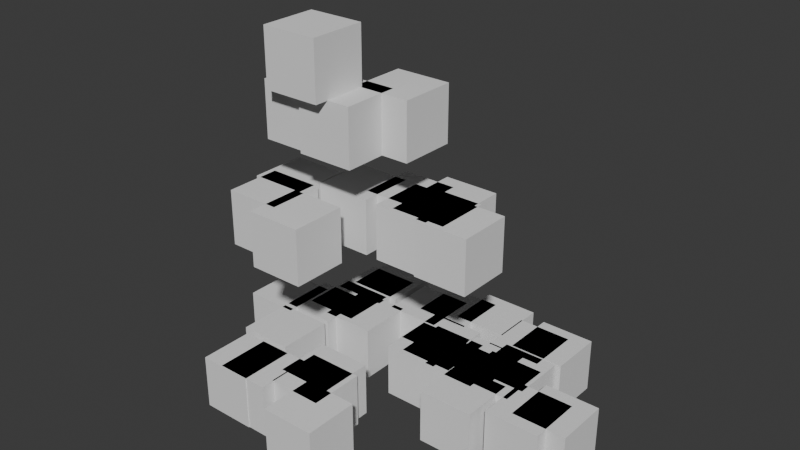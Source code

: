 # Source: complexScene.blend  (saved by Blender 4.1.24; exported with 4.5.12 LTS)
import bpy
from mathutils import Matrix  # noqa: F401  (used for matrix-valued properties, if any)

bpy.ops.wm.read_factory_settings(use_empty=True)
scene = bpy.context.scene
scene.name = 'Scene'

# ---- collections
col_collection = bpy.data.collections.new('Collection'); scene.collection.children.link(col_collection)

# ---- world
world_world = bpy.data.worlds.new('World'); scene.world = world_world
world_world.use_nodes = True; world_world.node_tree.nodes.clear()
_N = world_world.node_tree.nodes; _L = world_world.node_tree.links
n0 = _N.new('ShaderNodeOutputWorld'); n0.name = 'World Output'; n0.location = (300, 300)
n1 = _N.new('ShaderNodeBackground'); n1.name = 'Background'; n1.location = (10, 300)
n1.inputs[0].default_value = (0.05088, 0.05088, 0.05088, 1.0)
_L.new(n1.outputs[0], n0.inputs[0])
n0.is_active_output = True
world_world.color = (0.05088, 0.05088, 0.05088)
world_world.use_sun_shadow = False
world_world.sun_shadow_jitter_overblur = 0.0

# ---- meshes
me_cube_001 = bpy.data.meshes.new('Cube.001')
me_cube_001.from_pydata([(-1.0, -1.0, -1.0), (-1.0, -1.0, 1.0), (-1.0, 1.0, -1.0), (-1.0, 1.0, 1.0), (1.0, -1.0, -1.0), (1.0, -1.0, 1.0), (1.0, 1.0, -1.0), (1.0, 1.0, 1.0)], [], [(0, 1, 3, 2), (2, 3, 7, 6), (6, 7, 5, 4), (4, 5, 1, 0), (2, 6, 4, 0), (7, 3, 1, 5)])
_uv = me_cube_001.uv_layers.new(name='UVMap')
_uv.uv.foreach_set('vector', [0.375, 0.0, 0.625, 0.0, 0.625, 0.25, 0.375, 0.25, 0.375, 0.25, 0.625, 0.25, 0.625, 0.5, 0.375, 0.5, 0.375, 0.5, 0.625, 0.5, 0.625, 0.75, 0.375, 0.75, 0.375, 0.75, 0.625, 0.75, 0.625, 1.0, 0.375, 1.0, 0.125, 0.5, 0.375, 0.5, 0.375, 0.75, 0.125, 0.75, 0.625, 0.5, 0.875, 0.5, 0.875, 0.75, 0.625, 0.75])
me_cube_001.update()
me_cube_002 = bpy.data.meshes.new('Cube.002')
me_cube_002.from_pydata([(-1.0, -1.0, -1.0), (-1.0, -1.0, 1.0), (-1.0, 1.0, -1.0), (-1.0, 1.0, 1.0), (1.0, -1.0, -1.0), (1.0, -1.0, 1.0), (1.0, 1.0, -1.0), (1.0, 1.0, 1.0)], [], [(0, 1, 3, 2), (2, 3, 7, 6), (6, 7, 5, 4), (4, 5, 1, 0), (2, 6, 4, 0), (7, 3, 1, 5)])
_uv = me_cube_002.uv_layers.new(name='UVMap')
_uv.uv.foreach_set('vector', [0.375, 0.0, 0.625, 0.0, 0.625, 0.25, 0.375, 0.25, 0.375, 0.25, 0.625, 0.25, 0.625, 0.5, 0.375, 0.5, 0.375, 0.5, 0.625, 0.5, 0.625, 0.75, 0.375, 0.75, 0.375, 0.75, 0.625, 0.75, 0.625, 1.0, 0.375, 1.0, 0.125, 0.5, 0.375, 0.5, 0.375, 0.75, 0.125, 0.75, 0.625, 0.5, 0.875, 0.5, 0.875, 0.75, 0.625, 0.75])
me_cube_002.update()
me_cube_003 = bpy.data.meshes.new('Cube.003')
me_cube_003.from_pydata([(-1.0, -1.0, -1.0), (-1.0, -1.0, 1.0), (-1.0, 1.0, -1.0), (-1.0, 1.0, 1.0), (1.0, -1.0, -1.0), (1.0, -1.0, 1.0), (1.0, 1.0, -1.0), (1.0, 1.0, 1.0)], [], [(0, 1, 3, 2), (2, 3, 7, 6), (6, 7, 5, 4), (4, 5, 1, 0), (2, 6, 4, 0), (7, 3, 1, 5)])
_uv = me_cube_003.uv_layers.new(name='UVMap')
_uv.uv.foreach_set('vector', [0.375, 0.0, 0.625, 0.0, 0.625, 0.25, 0.375, 0.25, 0.375, 0.25, 0.625, 0.25, 0.625, 0.5, 0.375, 0.5, 0.375, 0.5, 0.625, 0.5, 0.625, 0.75, 0.375, 0.75, 0.375, 0.75, 0.625, 0.75, 0.625, 1.0, 0.375, 1.0, 0.125, 0.5, 0.375, 0.5, 0.375, 0.75, 0.125, 0.75, 0.625, 0.5, 0.875, 0.5, 0.875, 0.75, 0.625, 0.75])
me_cube_003.update()
me_cube_004 = bpy.data.meshes.new('Cube.004')
me_cube_004.from_pydata([(-1.0, -1.0, -1.0), (-1.0, -1.0, 1.0), (-1.0, 1.0, -1.0), (-1.0, 1.0, 1.0), (1.0, -1.0, -1.0), (1.0, -1.0, 1.0), (1.0, 1.0, -1.0), (1.0, 1.0, 1.0)], [], [(0, 1, 3, 2), (2, 3, 7, 6), (6, 7, 5, 4), (4, 5, 1, 0), (2, 6, 4, 0), (7, 3, 1, 5)])
_uv = me_cube_004.uv_layers.new(name='UVMap')
_uv.uv.foreach_set('vector', [0.375, 0.0, 0.625, 0.0, 0.625, 0.25, 0.375, 0.25, 0.375, 0.25, 0.625, 0.25, 0.625, 0.5, 0.375, 0.5, 0.375, 0.5, 0.625, 0.5, 0.625, 0.75, 0.375, 0.75, 0.375, 0.75, 0.625, 0.75, 0.625, 1.0, 0.375, 1.0, 0.125, 0.5, 0.375, 0.5, 0.375, 0.75, 0.125, 0.75, 0.625, 0.5, 0.875, 0.5, 0.875, 0.75, 0.625, 0.75])
me_cube_004.update()
me_cube_005 = bpy.data.meshes.new('Cube.005')
me_cube_005.from_pydata([(-1.0, -1.0, -1.0), (-1.0, -1.0, 1.0), (-1.0, 1.0, -1.0), (-1.0, 1.0, 1.0), (1.0, -1.0, -1.0), (1.0, -1.0, 1.0), (1.0, 1.0, -1.0), (1.0, 1.0, 1.0)], [], [(0, 1, 3, 2), (2, 3, 7, 6), (6, 7, 5, 4), (4, 5, 1, 0), (2, 6, 4, 0), (7, 3, 1, 5)])
_uv = me_cube_005.uv_layers.new(name='UVMap')
_uv.uv.foreach_set('vector', [0.375, 0.0, 0.625, 0.0, 0.625, 0.25, 0.375, 0.25, 0.375, 0.25, 0.625, 0.25, 0.625, 0.5, 0.375, 0.5, 0.375, 0.5, 0.625, 0.5, 0.625, 0.75, 0.375, 0.75, 0.375, 0.75, 0.625, 0.75, 0.625, 1.0, 0.375, 1.0, 0.125, 0.5, 0.375, 0.5, 0.375, 0.75, 0.125, 0.75, 0.625, 0.5, 0.875, 0.5, 0.875, 0.75, 0.625, 0.75])
me_cube_005.update()
me_cube_006 = bpy.data.meshes.new('Cube.006')
me_cube_006.from_pydata([(-1.0, -1.0, -1.0), (-1.0, -1.0, 1.0), (-1.0, 1.0, -1.0), (-1.0, 1.0, 1.0), (1.0, -1.0, -1.0), (1.0, -1.0, 1.0), (1.0, 1.0, -1.0), (1.0, 1.0, 1.0)], [], [(0, 1, 3, 2), (2, 3, 7, 6), (6, 7, 5, 4), (4, 5, 1, 0), (2, 6, 4, 0), (7, 3, 1, 5)])
_uv = me_cube_006.uv_layers.new(name='UVMap')
_uv.uv.foreach_set('vector', [0.375, 0.0, 0.625, 0.0, 0.625, 0.25, 0.375, 0.25, 0.375, 0.25, 0.625, 0.25, 0.625, 0.5, 0.375, 0.5, 0.375, 0.5, 0.625, 0.5, 0.625, 0.75, 0.375, 0.75, 0.375, 0.75, 0.625, 0.75, 0.625, 1.0, 0.375, 1.0, 0.125, 0.5, 0.375, 0.5, 0.375, 0.75, 0.125, 0.75, 0.625, 0.5, 0.875, 0.5, 0.875, 0.75, 0.625, 0.75])
me_cube_006.update()
me_cube_007 = bpy.data.meshes.new('Cube.007')
me_cube_007.from_pydata([(-1.0, -1.0, -1.0), (-1.0, -1.0, 1.0), (-1.0, 1.0, -1.0), (-1.0, 1.0, 1.0), (1.0, -1.0, -1.0), (1.0, -1.0, 1.0), (1.0, 1.0, -1.0), (1.0, 1.0, 1.0)], [], [(0, 1, 3, 2), (2, 3, 7, 6), (6, 7, 5, 4), (4, 5, 1, 0), (2, 6, 4, 0), (7, 3, 1, 5)])
_uv = me_cube_007.uv_layers.new(name='UVMap')
_uv.uv.foreach_set('vector', [0.375, 0.0, 0.625, 0.0, 0.625, 0.25, 0.375, 0.25, 0.375, 0.25, 0.625, 0.25, 0.625, 0.5, 0.375, 0.5, 0.375, 0.5, 0.625, 0.5, 0.625, 0.75, 0.375, 0.75, 0.375, 0.75, 0.625, 0.75, 0.625, 1.0, 0.375, 1.0, 0.125, 0.5, 0.375, 0.5, 0.375, 0.75, 0.125, 0.75, 0.625, 0.5, 0.875, 0.5, 0.875, 0.75, 0.625, 0.75])
me_cube_007.update()
me_cube_008 = bpy.data.meshes.new('Cube.008')
me_cube_008.from_pydata([(-1.0, -1.0, -1.0), (-1.0, -1.0, 1.0), (-1.0, 1.0, -1.0), (-1.0, 1.0, 1.0), (1.0, -1.0, -1.0), (1.0, -1.0, 1.0), (1.0, 1.0, -1.0), (1.0, 1.0, 1.0)], [], [(0, 1, 3, 2), (2, 3, 7, 6), (6, 7, 5, 4), (4, 5, 1, 0), (2, 6, 4, 0), (7, 3, 1, 5)])
_uv = me_cube_008.uv_layers.new(name='UVMap')
_uv.uv.foreach_set('vector', [0.375, 0.0, 0.625, 0.0, 0.625, 0.25, 0.375, 0.25, 0.375, 0.25, 0.625, 0.25, 0.625, 0.5, 0.375, 0.5, 0.375, 0.5, 0.625, 0.5, 0.625, 0.75, 0.375, 0.75, 0.375, 0.75, 0.625, 0.75, 0.625, 1.0, 0.375, 1.0, 0.125, 0.5, 0.375, 0.5, 0.375, 0.75, 0.125, 0.75, 0.625, 0.5, 0.875, 0.5, 0.875, 0.75, 0.625, 0.75])
me_cube_008.update()
me_cube_009 = bpy.data.meshes.new('Cube.009')
me_cube_009.from_pydata([(-1.0, -1.0, -1.0), (-1.0, -1.0, 1.0), (-1.0, 1.0, -1.0), (-1.0, 1.0, 1.0), (1.0, -1.0, -1.0), (1.0, -1.0, 1.0), (1.0, 1.0, -1.0), (1.0, 1.0, 1.0)], [], [(0, 1, 3, 2), (2, 3, 7, 6), (6, 7, 5, 4), (4, 5, 1, 0), (2, 6, 4, 0), (7, 3, 1, 5)])
_uv = me_cube_009.uv_layers.new(name='UVMap')
_uv.uv.foreach_set('vector', [0.375, 0.0, 0.625, 0.0, 0.625, 0.25, 0.375, 0.25, 0.375, 0.25, 0.625, 0.25, 0.625, 0.5, 0.375, 0.5, 0.375, 0.5, 0.625, 0.5, 0.625, 0.75, 0.375, 0.75, 0.375, 0.75, 0.625, 0.75, 0.625, 1.0, 0.375, 1.0, 0.125, 0.5, 0.375, 0.5, 0.375, 0.75, 0.125, 0.75, 0.625, 0.5, 0.875, 0.5, 0.875, 0.75, 0.625, 0.75])
me_cube_009.update()
me_cube_010 = bpy.data.meshes.new('Cube.010')
me_cube_010.from_pydata([(-1.0, -1.0, -1.0), (-1.0, -1.0, 1.0), (-1.0, 1.0, -1.0), (-1.0, 1.0, 1.0), (1.0, -1.0, -1.0), (1.0, -1.0, 1.0), (1.0, 1.0, -1.0), (1.0, 1.0, 1.0)], [], [(0, 1, 3, 2), (2, 3, 7, 6), (6, 7, 5, 4), (4, 5, 1, 0), (2, 6, 4, 0), (7, 3, 1, 5)])
_uv = me_cube_010.uv_layers.new(name='UVMap')
_uv.uv.foreach_set('vector', [0.375, 0.0, 0.625, 0.0, 0.625, 0.25, 0.375, 0.25, 0.375, 0.25, 0.625, 0.25, 0.625, 0.5, 0.375, 0.5, 0.375, 0.5, 0.625, 0.5, 0.625, 0.75, 0.375, 0.75, 0.375, 0.75, 0.625, 0.75, 0.625, 1.0, 0.375, 1.0, 0.125, 0.5, 0.375, 0.5, 0.375, 0.75, 0.125, 0.75, 0.625, 0.5, 0.875, 0.5, 0.875, 0.75, 0.625, 0.75])
me_cube_010.update()
me_cube_011 = bpy.data.meshes.new('Cube.011')
me_cube_011.from_pydata([(-1.0, -1.0, -1.0), (-1.0, -1.0, 1.0), (-1.0, 1.0, -1.0), (-1.0, 1.0, 1.0), (1.0, -1.0, -1.0), (1.0, -1.0, 1.0), (1.0, 1.0, -1.0), (1.0, 1.0, 1.0)], [], [(0, 1, 3, 2), (2, 3, 7, 6), (6, 7, 5, 4), (4, 5, 1, 0), (2, 6, 4, 0), (7, 3, 1, 5)])
_uv = me_cube_011.uv_layers.new(name='UVMap')
_uv.uv.foreach_set('vector', [0.375, 0.0, 0.625, 0.0, 0.625, 0.25, 0.375, 0.25, 0.375, 0.25, 0.625, 0.25, 0.625, 0.5, 0.375, 0.5, 0.375, 0.5, 0.625, 0.5, 0.625, 0.75, 0.375, 0.75, 0.375, 0.75, 0.625, 0.75, 0.625, 1.0, 0.375, 1.0, 0.125, 0.5, 0.375, 0.5, 0.375, 0.75, 0.125, 0.75, 0.625, 0.5, 0.875, 0.5, 0.875, 0.75, 0.625, 0.75])
me_cube_011.update()
me_cube_012 = bpy.data.meshes.new('Cube.012')
me_cube_012.from_pydata([(-1.0, -1.0, -1.0), (-1.0, -1.0, 1.0), (-1.0, 1.0, -1.0), (-1.0, 1.0, 1.0), (1.0, -1.0, -1.0), (1.0, -1.0, 1.0), (1.0, 1.0, -1.0), (1.0, 1.0, 1.0)], [], [(0, 1, 3, 2), (2, 3, 7, 6), (6, 7, 5, 4), (4, 5, 1, 0), (2, 6, 4, 0), (7, 3, 1, 5)])
_uv = me_cube_012.uv_layers.new(name='UVMap')
_uv.uv.foreach_set('vector', [0.375, 0.0, 0.625, 0.0, 0.625, 0.25, 0.375, 0.25, 0.375, 0.25, 0.625, 0.25, 0.625, 0.5, 0.375, 0.5, 0.375, 0.5, 0.625, 0.5, 0.625, 0.75, 0.375, 0.75, 0.375, 0.75, 0.625, 0.75, 0.625, 1.0, 0.375, 1.0, 0.125, 0.5, 0.375, 0.5, 0.375, 0.75, 0.125, 0.75, 0.625, 0.5, 0.875, 0.5, 0.875, 0.75, 0.625, 0.75])
me_cube_012.update()
me_cube_013 = bpy.data.meshes.new('Cube.013')
me_cube_013.from_pydata([(-1.0, -1.0, -1.0), (-1.0, -1.0, 1.0), (-1.0, 1.0, -1.0), (-1.0, 1.0, 1.0), (1.0, -1.0, -1.0), (1.0, -1.0, 1.0), (1.0, 1.0, -1.0), (1.0, 1.0, 1.0)], [], [(0, 1, 3, 2), (2, 3, 7, 6), (6, 7, 5, 4), (4, 5, 1, 0), (2, 6, 4, 0), (7, 3, 1, 5)])
_uv = me_cube_013.uv_layers.new(name='UVMap')
_uv.uv.foreach_set('vector', [0.375, 0.0, 0.625, 0.0, 0.625, 0.25, 0.375, 0.25, 0.375, 0.25, 0.625, 0.25, 0.625, 0.5, 0.375, 0.5, 0.375, 0.5, 0.625, 0.5, 0.625, 0.75, 0.375, 0.75, 0.375, 0.75, 0.625, 0.75, 0.625, 1.0, 0.375, 1.0, 0.125, 0.5, 0.375, 0.5, 0.375, 0.75, 0.125, 0.75, 0.625, 0.5, 0.875, 0.5, 0.875, 0.75, 0.625, 0.75])
me_cube_013.update()
me_cube_014 = bpy.data.meshes.new('Cube.014')
me_cube_014.from_pydata([(-1.0, -1.0, -1.0), (-1.0, -1.0, 1.0), (-1.0, 1.0, -1.0), (-1.0, 1.0, 1.0), (1.0, -1.0, -1.0), (1.0, -1.0, 1.0), (1.0, 1.0, -1.0), (1.0, 1.0, 1.0)], [], [(0, 1, 3, 2), (2, 3, 7, 6), (6, 7, 5, 4), (4, 5, 1, 0), (2, 6, 4, 0), (7, 3, 1, 5)])
_uv = me_cube_014.uv_layers.new(name='UVMap')
_uv.uv.foreach_set('vector', [0.375, 0.0, 0.625, 0.0, 0.625, 0.25, 0.375, 0.25, 0.375, 0.25, 0.625, 0.25, 0.625, 0.5, 0.375, 0.5, 0.375, 0.5, 0.625, 0.5, 0.625, 0.75, 0.375, 0.75, 0.375, 0.75, 0.625, 0.75, 0.625, 1.0, 0.375, 1.0, 0.125, 0.5, 0.375, 0.5, 0.375, 0.75, 0.125, 0.75, 0.625, 0.5, 0.875, 0.5, 0.875, 0.75, 0.625, 0.75])
me_cube_014.update()
me_cube_015 = bpy.data.meshes.new('Cube.015')
me_cube_015.from_pydata([(-1.0, -1.0, -1.0), (-1.0, -1.0, 1.0), (-1.0, 1.0, -1.0), (-1.0, 1.0, 1.0), (1.0, -1.0, -1.0), (1.0, -1.0, 1.0), (1.0, 1.0, -1.0), (1.0, 1.0, 1.0)], [], [(0, 1, 3, 2), (2, 3, 7, 6), (6, 7, 5, 4), (4, 5, 1, 0), (2, 6, 4, 0), (7, 3, 1, 5)])
_uv = me_cube_015.uv_layers.new(name='UVMap')
_uv.uv.foreach_set('vector', [0.375, 0.0, 0.625, 0.0, 0.625, 0.25, 0.375, 0.25, 0.375, 0.25, 0.625, 0.25, 0.625, 0.5, 0.375, 0.5, 0.375, 0.5, 0.625, 0.5, 0.625, 0.75, 0.375, 0.75, 0.375, 0.75, 0.625, 0.75, 0.625, 1.0, 0.375, 1.0, 0.125, 0.5, 0.375, 0.5, 0.375, 0.75, 0.125, 0.75, 0.625, 0.5, 0.875, 0.5, 0.875, 0.75, 0.625, 0.75])
me_cube_015.update()
me_cube_016 = bpy.data.meshes.new('Cube.016')
me_cube_016.from_pydata([(-1.0, -1.0, -1.0), (-1.0, -1.0, 1.0), (-1.0, 1.0, -1.0), (-1.0, 1.0, 1.0), (1.0, -1.0, -1.0), (1.0, -1.0, 1.0), (1.0, 1.0, -1.0), (1.0, 1.0, 1.0)], [], [(0, 1, 3, 2), (2, 3, 7, 6), (6, 7, 5, 4), (4, 5, 1, 0), (2, 6, 4, 0), (7, 3, 1, 5)])
_uv = me_cube_016.uv_layers.new(name='UVMap')
_uv.uv.foreach_set('vector', [0.375, 0.0, 0.625, 0.0, 0.625, 0.25, 0.375, 0.25, 0.375, 0.25, 0.625, 0.25, 0.625, 0.5, 0.375, 0.5, 0.375, 0.5, 0.625, 0.5, 0.625, 0.75, 0.375, 0.75, 0.375, 0.75, 0.625, 0.75, 0.625, 1.0, 0.375, 1.0, 0.125, 0.5, 0.375, 0.5, 0.375, 0.75, 0.125, 0.75, 0.625, 0.5, 0.875, 0.5, 0.875, 0.75, 0.625, 0.75])
me_cube_016.update()
me_cube_017 = bpy.data.meshes.new('Cube.017')
me_cube_017.from_pydata([(-1.0, -1.0, -1.0), (-1.0, -1.0, 1.0), (-1.0, 1.0, -1.0), (-1.0, 1.0, 1.0), (1.0, -1.0, -1.0), (1.0, -1.0, 1.0), (1.0, 1.0, -1.0), (1.0, 1.0, 1.0)], [], [(0, 1, 3, 2), (2, 3, 7, 6), (6, 7, 5, 4), (4, 5, 1, 0), (2, 6, 4, 0), (7, 3, 1, 5)])
_uv = me_cube_017.uv_layers.new(name='UVMap')
_uv.uv.foreach_set('vector', [0.375, 0.0, 0.625, 0.0, 0.625, 0.25, 0.375, 0.25, 0.375, 0.25, 0.625, 0.25, 0.625, 0.5, 0.375, 0.5, 0.375, 0.5, 0.625, 0.5, 0.625, 0.75, 0.375, 0.75, 0.375, 0.75, 0.625, 0.75, 0.625, 1.0, 0.375, 1.0, 0.125, 0.5, 0.375, 0.5, 0.375, 0.75, 0.125, 0.75, 0.625, 0.5, 0.875, 0.5, 0.875, 0.75, 0.625, 0.75])
me_cube_017.update()
me_cube_018 = bpy.data.meshes.new('Cube.018')
me_cube_018.from_pydata([(-1.0, -1.0, -1.0), (-1.0, -1.0, 1.0), (-1.0, 1.0, -1.0), (-1.0, 1.0, 1.0), (1.0, -1.0, -1.0), (1.0, -1.0, 1.0), (1.0, 1.0, -1.0), (1.0, 1.0, 1.0)], [], [(0, 1, 3, 2), (2, 3, 7, 6), (6, 7, 5, 4), (4, 5, 1, 0), (2, 6, 4, 0), (7, 3, 1, 5)])
_uv = me_cube_018.uv_layers.new(name='UVMap')
_uv.uv.foreach_set('vector', [0.375, 0.0, 0.625, 0.0, 0.625, 0.25, 0.375, 0.25, 0.375, 0.25, 0.625, 0.25, 0.625, 0.5, 0.375, 0.5, 0.375, 0.5, 0.625, 0.5, 0.625, 0.75, 0.375, 0.75, 0.375, 0.75, 0.625, 0.75, 0.625, 1.0, 0.375, 1.0, 0.125, 0.5, 0.375, 0.5, 0.375, 0.75, 0.125, 0.75, 0.625, 0.5, 0.875, 0.5, 0.875, 0.75, 0.625, 0.75])
me_cube_018.update()
me_cube_019 = bpy.data.meshes.new('Cube.019')
me_cube_019.from_pydata([(-1.0, -1.0, -1.0), (-1.0, -1.0, 1.0), (-1.0, 1.0, -1.0), (-1.0, 1.0, 1.0), (1.0, -1.0, -1.0), (1.0, -1.0, 1.0), (1.0, 1.0, -1.0), (1.0, 1.0, 1.0)], [], [(0, 1, 3, 2), (2, 3, 7, 6), (6, 7, 5, 4), (4, 5, 1, 0), (2, 6, 4, 0), (7, 3, 1, 5)])
_uv = me_cube_019.uv_layers.new(name='UVMap')
_uv.uv.foreach_set('vector', [0.375, 0.0, 0.625, 0.0, 0.625, 0.25, 0.375, 0.25, 0.375, 0.25, 0.625, 0.25, 0.625, 0.5, 0.375, 0.5, 0.375, 0.5, 0.625, 0.5, 0.625, 0.75, 0.375, 0.75, 0.375, 0.75, 0.625, 0.75, 0.625, 1.0, 0.375, 1.0, 0.125, 0.5, 0.375, 0.5, 0.375, 0.75, 0.125, 0.75, 0.625, 0.5, 0.875, 0.5, 0.875, 0.75, 0.625, 0.75])
me_cube_019.update()
me_cube_020 = bpy.data.meshes.new('Cube.020')
me_cube_020.from_pydata([(-1.0, -1.0, -1.0), (-1.0, -1.0, 1.0), (-1.0, 1.0, -1.0), (-1.0, 1.0, 1.0), (1.0, -1.0, -1.0), (1.0, -1.0, 1.0), (1.0, 1.0, -1.0), (1.0, 1.0, 1.0)], [], [(0, 1, 3, 2), (2, 3, 7, 6), (6, 7, 5, 4), (4, 5, 1, 0), (2, 6, 4, 0), (7, 3, 1, 5)])
_uv = me_cube_020.uv_layers.new(name='UVMap')
_uv.uv.foreach_set('vector', [0.375, 0.0, 0.625, 0.0, 0.625, 0.25, 0.375, 0.25, 0.375, 0.25, 0.625, 0.25, 0.625, 0.5, 0.375, 0.5, 0.375, 0.5, 0.625, 0.5, 0.625, 0.75, 0.375, 0.75, 0.375, 0.75, 0.625, 0.75, 0.625, 1.0, 0.375, 1.0, 0.125, 0.5, 0.375, 0.5, 0.375, 0.75, 0.125, 0.75, 0.625, 0.5, 0.875, 0.5, 0.875, 0.75, 0.625, 0.75])
me_cube_020.update()
me_cube_021 = bpy.data.meshes.new('Cube.021')
me_cube_021.from_pydata([(-1.0, -1.0, -1.0), (-1.0, -1.0, 1.0), (-1.0, 1.0, -1.0), (-1.0, 1.0, 1.0), (1.0, -1.0, -1.0), (1.0, -1.0, 1.0), (1.0, 1.0, -1.0), (1.0, 1.0, 1.0)], [], [(0, 1, 3, 2), (2, 3, 7, 6), (6, 7, 5, 4), (4, 5, 1, 0), (2, 6, 4, 0), (7, 3, 1, 5)])
_uv = me_cube_021.uv_layers.new(name='UVMap')
_uv.uv.foreach_set('vector', [0.375, 0.0, 0.625, 0.0, 0.625, 0.25, 0.375, 0.25, 0.375, 0.25, 0.625, 0.25, 0.625, 0.5, 0.375, 0.5, 0.375, 0.5, 0.625, 0.5, 0.625, 0.75, 0.375, 0.75, 0.375, 0.75, 0.625, 0.75, 0.625, 1.0, 0.375, 1.0, 0.125, 0.5, 0.375, 0.5, 0.375, 0.75, 0.125, 0.75, 0.625, 0.5, 0.875, 0.5, 0.875, 0.75, 0.625, 0.75])
me_cube_021.update()
me_cube_022 = bpy.data.meshes.new('Cube.022')
me_cube_022.from_pydata([(-1.0, -1.0, -1.0), (-1.0, -1.0, 1.0), (-1.0, 1.0, -1.0), (-1.0, 1.0, 1.0), (1.0, -1.0, -1.0), (1.0, -1.0, 1.0), (1.0, 1.0, -1.0), (1.0, 1.0, 1.0)], [], [(0, 1, 3, 2), (2, 3, 7, 6), (6, 7, 5, 4), (4, 5, 1, 0), (2, 6, 4, 0), (7, 3, 1, 5)])
_uv = me_cube_022.uv_layers.new(name='UVMap')
_uv.uv.foreach_set('vector', [0.375, 0.0, 0.625, 0.0, 0.625, 0.25, 0.375, 0.25, 0.375, 0.25, 0.625, 0.25, 0.625, 0.5, 0.375, 0.5, 0.375, 0.5, 0.625, 0.5, 0.625, 0.75, 0.375, 0.75, 0.375, 0.75, 0.625, 0.75, 0.625, 1.0, 0.375, 1.0, 0.125, 0.5, 0.375, 0.5, 0.375, 0.75, 0.125, 0.75, 0.625, 0.5, 0.875, 0.5, 0.875, 0.75, 0.625, 0.75])
me_cube_022.update()
me_cube_023 = bpy.data.meshes.new('Cube.023')
me_cube_023.from_pydata([(-1.0, -1.0, -1.0), (-1.0, -1.0, 1.0), (-1.0, 1.0, -1.0), (-1.0, 1.0, 1.0), (1.0, -1.0, -1.0), (1.0, -1.0, 1.0), (1.0, 1.0, -1.0), (1.0, 1.0, 1.0)], [], [(0, 1, 3, 2), (2, 3, 7, 6), (6, 7, 5, 4), (4, 5, 1, 0), (2, 6, 4, 0), (7, 3, 1, 5)])
_uv = me_cube_023.uv_layers.new(name='UVMap')
_uv.uv.foreach_set('vector', [0.375, 0.0, 0.625, 0.0, 0.625, 0.25, 0.375, 0.25, 0.375, 0.25, 0.625, 0.25, 0.625, 0.5, 0.375, 0.5, 0.375, 0.5, 0.625, 0.5, 0.625, 0.75, 0.375, 0.75, 0.375, 0.75, 0.625, 0.75, 0.625, 1.0, 0.375, 1.0, 0.125, 0.5, 0.375, 0.5, 0.375, 0.75, 0.125, 0.75, 0.625, 0.5, 0.875, 0.5, 0.875, 0.75, 0.625, 0.75])
me_cube_023.update()
me_cube_024 = bpy.data.meshes.new('Cube.024')
me_cube_024.from_pydata([(-1.0, -1.0, -1.0), (-1.0, -1.0, 1.0), (-1.0, 1.0, -1.0), (-1.0, 1.0, 1.0), (1.0, -1.0, -1.0), (1.0, -1.0, 1.0), (1.0, 1.0, -1.0), (1.0, 1.0, 1.0)], [], [(0, 1, 3, 2), (2, 3, 7, 6), (6, 7, 5, 4), (4, 5, 1, 0), (2, 6, 4, 0), (7, 3, 1, 5)])
_uv = me_cube_024.uv_layers.new(name='UVMap')
_uv.uv.foreach_set('vector', [0.375, 0.0, 0.625, 0.0, 0.625, 0.25, 0.375, 0.25, 0.375, 0.25, 0.625, 0.25, 0.625, 0.5, 0.375, 0.5, 0.375, 0.5, 0.625, 0.5, 0.625, 0.75, 0.375, 0.75, 0.375, 0.75, 0.625, 0.75, 0.625, 1.0, 0.375, 1.0, 0.125, 0.5, 0.375, 0.5, 0.375, 0.75, 0.125, 0.75, 0.625, 0.5, 0.875, 0.5, 0.875, 0.75, 0.625, 0.75])
me_cube_024.update()
me_cube_025 = bpy.data.meshes.new('Cube.025')
me_cube_025.from_pydata([(-1.0, -1.0, -1.0), (-1.0, -1.0, 1.0), (-1.0, 1.0, -1.0), (-1.0, 1.0, 1.0), (1.0, -1.0, -1.0), (1.0, -1.0, 1.0), (1.0, 1.0, -1.0), (1.0, 1.0, 1.0)], [], [(0, 1, 3, 2), (2, 3, 7, 6), (6, 7, 5, 4), (4, 5, 1, 0), (2, 6, 4, 0), (7, 3, 1, 5)])
_uv = me_cube_025.uv_layers.new(name='UVMap')
_uv.uv.foreach_set('vector', [0.375, 0.0, 0.625, 0.0, 0.625, 0.25, 0.375, 0.25, 0.375, 0.25, 0.625, 0.25, 0.625, 0.5, 0.375, 0.5, 0.375, 0.5, 0.625, 0.5, 0.625, 0.75, 0.375, 0.75, 0.375, 0.75, 0.625, 0.75, 0.625, 1.0, 0.375, 1.0, 0.125, 0.5, 0.375, 0.5, 0.375, 0.75, 0.125, 0.75, 0.625, 0.5, 0.875, 0.5, 0.875, 0.75, 0.625, 0.75])
me_cube_025.update()
me_cube_026 = bpy.data.meshes.new('Cube.026')
me_cube_026.from_pydata([(-1.0, -1.0, -1.0), (-1.0, -1.0, 1.0), (-1.0, 1.0, -1.0), (-1.0, 1.0, 1.0), (1.0, -1.0, -1.0), (1.0, -1.0, 1.0), (1.0, 1.0, -1.0), (1.0, 1.0, 1.0)], [], [(0, 1, 3, 2), (2, 3, 7, 6), (6, 7, 5, 4), (4, 5, 1, 0), (2, 6, 4, 0), (7, 3, 1, 5)])
_uv = me_cube_026.uv_layers.new(name='UVMap')
_uv.uv.foreach_set('vector', [0.375, 0.0, 0.625, 0.0, 0.625, 0.25, 0.375, 0.25, 0.375, 0.25, 0.625, 0.25, 0.625, 0.5, 0.375, 0.5, 0.375, 0.5, 0.625, 0.5, 0.625, 0.75, 0.375, 0.75, 0.375, 0.75, 0.625, 0.75, 0.625, 1.0, 0.375, 1.0, 0.125, 0.5, 0.375, 0.5, 0.375, 0.75, 0.125, 0.75, 0.625, 0.5, 0.875, 0.5, 0.875, 0.75, 0.625, 0.75])
me_cube_026.update()
me_cube_027 = bpy.data.meshes.new('Cube.027')
me_cube_027.from_pydata([(-1.0, -1.0, -1.0), (-1.0, -1.0, 1.0), (-1.0, 1.0, -1.0), (-1.0, 1.0, 1.0), (1.0, -1.0, -1.0), (1.0, -1.0, 1.0), (1.0, 1.0, -1.0), (1.0, 1.0, 1.0)], [], [(0, 1, 3, 2), (2, 3, 7, 6), (6, 7, 5, 4), (4, 5, 1, 0), (2, 6, 4, 0), (7, 3, 1, 5)])
_uv = me_cube_027.uv_layers.new(name='UVMap')
_uv.uv.foreach_set('vector', [0.375, 0.0, 0.625, 0.0, 0.625, 0.25, 0.375, 0.25, 0.375, 0.25, 0.625, 0.25, 0.625, 0.5, 0.375, 0.5, 0.375, 0.5, 0.625, 0.5, 0.625, 0.75, 0.375, 0.75, 0.375, 0.75, 0.625, 0.75, 0.625, 1.0, 0.375, 1.0, 0.125, 0.5, 0.375, 0.5, 0.375, 0.75, 0.125, 0.75, 0.625, 0.5, 0.875, 0.5, 0.875, 0.75, 0.625, 0.75])
me_cube_027.update()
me_cube_028 = bpy.data.meshes.new('Cube.028')
me_cube_028.from_pydata([(-1.0, -1.0, -1.0), (-1.0, -1.0, 1.0), (-1.0, 1.0, -1.0), (-1.0, 1.0, 1.0), (1.0, -1.0, -1.0), (1.0, -1.0, 1.0), (1.0, 1.0, -1.0), (1.0, 1.0, 1.0)], [], [(0, 1, 3, 2), (2, 3, 7, 6), (6, 7, 5, 4), (4, 5, 1, 0), (2, 6, 4, 0), (7, 3, 1, 5)])
_uv = me_cube_028.uv_layers.new(name='UVMap')
_uv.uv.foreach_set('vector', [0.375, 0.0, 0.625, 0.0, 0.625, 0.25, 0.375, 0.25, 0.375, 0.25, 0.625, 0.25, 0.625, 0.5, 0.375, 0.5, 0.375, 0.5, 0.625, 0.5, 0.625, 0.75, 0.375, 0.75, 0.375, 0.75, 0.625, 0.75, 0.625, 1.0, 0.375, 1.0, 0.125, 0.5, 0.375, 0.5, 0.375, 0.75, 0.125, 0.75, 0.625, 0.5, 0.875, 0.5, 0.875, 0.75, 0.625, 0.75])
me_cube_028.update()
me_cube_029 = bpy.data.meshes.new('Cube.029')
me_cube_029.from_pydata([(-1.0, -1.0, -1.0), (-1.0, -1.0, 1.0), (-1.0, 1.0, -1.0), (-1.0, 1.0, 1.0), (1.0, -1.0, -1.0), (1.0, -1.0, 1.0), (1.0, 1.0, -1.0), (1.0, 1.0, 1.0)], [], [(0, 1, 3, 2), (2, 3, 7, 6), (6, 7, 5, 4), (4, 5, 1, 0), (2, 6, 4, 0), (7, 3, 1, 5)])
_uv = me_cube_029.uv_layers.new(name='UVMap')
_uv.uv.foreach_set('vector', [0.375, 0.0, 0.625, 0.0, 0.625, 0.25, 0.375, 0.25, 0.375, 0.25, 0.625, 0.25, 0.625, 0.5, 0.375, 0.5, 0.375, 0.5, 0.625, 0.5, 0.625, 0.75, 0.375, 0.75, 0.375, 0.75, 0.625, 0.75, 0.625, 1.0, 0.375, 1.0, 0.125, 0.5, 0.375, 0.5, 0.375, 0.75, 0.125, 0.75, 0.625, 0.5, 0.875, 0.5, 0.875, 0.75, 0.625, 0.75])
me_cube_029.update()
me_cube_030 = bpy.data.meshes.new('Cube.030')
me_cube_030.from_pydata([(-1.0, -1.0, -1.0), (-1.0, -1.0, 1.0), (-1.0, 1.0, -1.0), (-1.0, 1.0, 1.0), (1.0, -1.0, -1.0), (1.0, -1.0, 1.0), (1.0, 1.0, -1.0), (1.0, 1.0, 1.0)], [], [(0, 1, 3, 2), (2, 3, 7, 6), (6, 7, 5, 4), (4, 5, 1, 0), (2, 6, 4, 0), (7, 3, 1, 5)])
_uv = me_cube_030.uv_layers.new(name='UVMap')
_uv.uv.foreach_set('vector', [0.375, 0.0, 0.625, 0.0, 0.625, 0.25, 0.375, 0.25, 0.375, 0.25, 0.625, 0.25, 0.625, 0.5, 0.375, 0.5, 0.375, 0.5, 0.625, 0.5, 0.625, 0.75, 0.375, 0.75, 0.375, 0.75, 0.625, 0.75, 0.625, 1.0, 0.375, 1.0, 0.125, 0.5, 0.375, 0.5, 0.375, 0.75, 0.125, 0.75, 0.625, 0.5, 0.875, 0.5, 0.875, 0.75, 0.625, 0.75])
me_cube_030.update()
me_cube_031 = bpy.data.meshes.new('Cube.031')
me_cube_031.from_pydata([(-1.0, -1.0, -1.0), (-1.0, -1.0, 1.0), (-1.0, 1.0, -1.0), (-1.0, 1.0, 1.0), (1.0, -1.0, -1.0), (1.0, -1.0, 1.0), (1.0, 1.0, -1.0), (1.0, 1.0, 1.0)], [], [(0, 1, 3, 2), (2, 3, 7, 6), (6, 7, 5, 4), (4, 5, 1, 0), (2, 6, 4, 0), (7, 3, 1, 5)])
_uv = me_cube_031.uv_layers.new(name='UVMap')
_uv.uv.foreach_set('vector', [0.375, 0.0, 0.625, 0.0, 0.625, 0.25, 0.375, 0.25, 0.375, 0.25, 0.625, 0.25, 0.625, 0.5, 0.375, 0.5, 0.375, 0.5, 0.625, 0.5, 0.625, 0.75, 0.375, 0.75, 0.375, 0.75, 0.625, 0.75, 0.625, 1.0, 0.375, 1.0, 0.125, 0.5, 0.375, 0.5, 0.375, 0.75, 0.125, 0.75, 0.625, 0.5, 0.875, 0.5, 0.875, 0.75, 0.625, 0.75])
me_cube_031.update()
me_cube_032 = bpy.data.meshes.new('Cube.032')
me_cube_032.from_pydata([(-1.0, -1.0, -1.0), (-1.0, -1.0, 1.0), (-1.0, 1.0, -1.0), (-1.0, 1.0, 1.0), (1.0, -1.0, -1.0), (1.0, -1.0, 1.0), (1.0, 1.0, -1.0), (1.0, 1.0, 1.0)], [], [(0, 1, 3, 2), (2, 3, 7, 6), (6, 7, 5, 4), (4, 5, 1, 0), (2, 6, 4, 0), (7, 3, 1, 5)])
_uv = me_cube_032.uv_layers.new(name='UVMap')
_uv.uv.foreach_set('vector', [0.375, 0.0, 0.625, 0.0, 0.625, 0.25, 0.375, 0.25, 0.375, 0.25, 0.625, 0.25, 0.625, 0.5, 0.375, 0.5, 0.375, 0.5, 0.625, 0.5, 0.625, 0.75, 0.375, 0.75, 0.375, 0.75, 0.625, 0.75, 0.625, 1.0, 0.375, 1.0, 0.125, 0.5, 0.375, 0.5, 0.375, 0.75, 0.125, 0.75, 0.625, 0.5, 0.875, 0.5, 0.875, 0.75, 0.625, 0.75])
me_cube_032.update()
me_cube_033 = bpy.data.meshes.new('Cube.033')
me_cube_033.from_pydata([(-1.0, -1.0, -1.0), (-1.0, -1.0, 1.0), (-1.0, 1.0, -1.0), (-1.0, 1.0, 1.0), (1.0, -1.0, -1.0), (1.0, -1.0, 1.0), (1.0, 1.0, -1.0), (1.0, 1.0, 1.0)], [], [(0, 1, 3, 2), (2, 3, 7, 6), (6, 7, 5, 4), (4, 5, 1, 0), (2, 6, 4, 0), (7, 3, 1, 5)])
_uv = me_cube_033.uv_layers.new(name='UVMap')
_uv.uv.foreach_set('vector', [0.375, 0.0, 0.625, 0.0, 0.625, 0.25, 0.375, 0.25, 0.375, 0.25, 0.625, 0.25, 0.625, 0.5, 0.375, 0.5, 0.375, 0.5, 0.625, 0.5, 0.625, 0.75, 0.375, 0.75, 0.375, 0.75, 0.625, 0.75, 0.625, 1.0, 0.375, 1.0, 0.125, 0.5, 0.375, 0.5, 0.375, 0.75, 0.125, 0.75, 0.625, 0.5, 0.875, 0.5, 0.875, 0.75, 0.625, 0.75])
me_cube_033.update()
me_cube_034 = bpy.data.meshes.new('Cube.034')
me_cube_034.from_pydata([(-1.0, -1.0, -1.0), (-1.0, -1.0, 1.0), (-1.0, 1.0, -1.0), (-1.0, 1.0, 1.0), (1.0, -1.0, -1.0), (1.0, -1.0, 1.0), (1.0, 1.0, -1.0), (1.0, 1.0, 1.0)], [], [(0, 1, 3, 2), (2, 3, 7, 6), (6, 7, 5, 4), (4, 5, 1, 0), (2, 6, 4, 0), (7, 3, 1, 5)])
_uv = me_cube_034.uv_layers.new(name='UVMap')
_uv.uv.foreach_set('vector', [0.375, 0.0, 0.625, 0.0, 0.625, 0.25, 0.375, 0.25, 0.375, 0.25, 0.625, 0.25, 0.625, 0.5, 0.375, 0.5, 0.375, 0.5, 0.625, 0.5, 0.625, 0.75, 0.375, 0.75, 0.375, 0.75, 0.625, 0.75, 0.625, 1.0, 0.375, 1.0, 0.125, 0.5, 0.375, 0.5, 0.375, 0.75, 0.125, 0.75, 0.625, 0.5, 0.875, 0.5, 0.875, 0.75, 0.625, 0.75])
me_cube_034.update()
me_cube_035 = bpy.data.meshes.new('Cube.035')
me_cube_035.from_pydata([(-1.0, -1.0, -1.0), (-1.0, -1.0, 1.0), (-1.0, 1.0, -1.0), (-1.0, 1.0, 1.0), (1.0, -1.0, -1.0), (1.0, -1.0, 1.0), (1.0, 1.0, -1.0), (1.0, 1.0, 1.0)], [], [(0, 1, 3, 2), (2, 3, 7, 6), (6, 7, 5, 4), (4, 5, 1, 0), (2, 6, 4, 0), (7, 3, 1, 5)])
_uv = me_cube_035.uv_layers.new(name='UVMap')
_uv.uv.foreach_set('vector', [0.375, 0.0, 0.625, 0.0, 0.625, 0.25, 0.375, 0.25, 0.375, 0.25, 0.625, 0.25, 0.625, 0.5, 0.375, 0.5, 0.375, 0.5, 0.625, 0.5, 0.625, 0.75, 0.375, 0.75, 0.375, 0.75, 0.625, 0.75, 0.625, 1.0, 0.375, 1.0, 0.125, 0.5, 0.375, 0.5, 0.375, 0.75, 0.125, 0.75, 0.625, 0.5, 0.875, 0.5, 0.875, 0.75, 0.625, 0.75])
me_cube_035.update()
me_cube_036 = bpy.data.meshes.new('Cube.036')
me_cube_036.from_pydata([(-1.0, -1.0, -1.0), (-1.0, -1.0, 1.0), (-1.0, 1.0, -1.0), (-1.0, 1.0, 1.0), (1.0, -1.0, -1.0), (1.0, -1.0, 1.0), (1.0, 1.0, -1.0), (1.0, 1.0, 1.0)], [], [(0, 1, 3, 2), (2, 3, 7, 6), (6, 7, 5, 4), (4, 5, 1, 0), (2, 6, 4, 0), (7, 3, 1, 5)])
_uv = me_cube_036.uv_layers.new(name='UVMap')
_uv.uv.foreach_set('vector', [0.375, 0.0, 0.625, 0.0, 0.625, 0.25, 0.375, 0.25, 0.375, 0.25, 0.625, 0.25, 0.625, 0.5, 0.375, 0.5, 0.375, 0.5, 0.625, 0.5, 0.625, 0.75, 0.375, 0.75, 0.375, 0.75, 0.625, 0.75, 0.625, 1.0, 0.375, 1.0, 0.125, 0.5, 0.375, 0.5, 0.375, 0.75, 0.125, 0.75, 0.625, 0.5, 0.875, 0.5, 0.875, 0.75, 0.625, 0.75])
me_cube_036.update()
me_cube_037 = bpy.data.meshes.new('Cube.037')
me_cube_037.from_pydata([(-1.0, -1.0, -1.0), (-1.0, -1.0, 1.0), (-1.0, 1.0, -1.0), (-1.0, 1.0, 1.0), (1.0, -1.0, -1.0), (1.0, -1.0, 1.0), (1.0, 1.0, -1.0), (1.0, 1.0, 1.0)], [], [(0, 1, 3, 2), (2, 3, 7, 6), (6, 7, 5, 4), (4, 5, 1, 0), (2, 6, 4, 0), (7, 3, 1, 5)])
_uv = me_cube_037.uv_layers.new(name='UVMap')
_uv.uv.foreach_set('vector', [0.375, 0.0, 0.625, 0.0, 0.625, 0.25, 0.375, 0.25, 0.375, 0.25, 0.625, 0.25, 0.625, 0.5, 0.375, 0.5, 0.375, 0.5, 0.625, 0.5, 0.625, 0.75, 0.375, 0.75, 0.375, 0.75, 0.625, 0.75, 0.625, 1.0, 0.375, 1.0, 0.125, 0.5, 0.375, 0.5, 0.375, 0.75, 0.125, 0.75, 0.625, 0.5, 0.875, 0.5, 0.875, 0.75, 0.625, 0.75])
me_cube_037.update()
me_cube_038 = bpy.data.meshes.new('Cube.038')
me_cube_038.from_pydata([(-1.0, -1.0, -1.0), (-1.0, -1.0, 1.0), (-1.0, 1.0, -1.0), (-1.0, 1.0, 1.0), (1.0, -1.0, -1.0), (1.0, -1.0, 1.0), (1.0, 1.0, -1.0), (1.0, 1.0, 1.0)], [], [(0, 1, 3, 2), (2, 3, 7, 6), (6, 7, 5, 4), (4, 5, 1, 0), (2, 6, 4, 0), (7, 3, 1, 5)])
_uv = me_cube_038.uv_layers.new(name='UVMap')
_uv.uv.foreach_set('vector', [0.375, 0.0, 0.625, 0.0, 0.625, 0.25, 0.375, 0.25, 0.375, 0.25, 0.625, 0.25, 0.625, 0.5, 0.375, 0.5, 0.375, 0.5, 0.625, 0.5, 0.625, 0.75, 0.375, 0.75, 0.375, 0.75, 0.625, 0.75, 0.625, 1.0, 0.375, 1.0, 0.125, 0.5, 0.375, 0.5, 0.375, 0.75, 0.125, 0.75, 0.625, 0.5, 0.875, 0.5, 0.875, 0.75, 0.625, 0.75])
me_cube_038.update()
me_cube_039 = bpy.data.meshes.new('Cube.039')
me_cube_039.from_pydata([(-1.0, -1.0, -1.0), (-1.0, -1.0, 1.0), (-1.0, 1.0, -1.0), (-1.0, 1.0, 1.0), (1.0, -1.0, -1.0), (1.0, -1.0, 1.0), (1.0, 1.0, -1.0), (1.0, 1.0, 1.0)], [], [(0, 1, 3, 2), (2, 3, 7, 6), (6, 7, 5, 4), (4, 5, 1, 0), (2, 6, 4, 0), (7, 3, 1, 5)])
_uv = me_cube_039.uv_layers.new(name='UVMap')
_uv.uv.foreach_set('vector', [0.375, 0.0, 0.625, 0.0, 0.625, 0.25, 0.375, 0.25, 0.375, 0.25, 0.625, 0.25, 0.625, 0.5, 0.375, 0.5, 0.375, 0.5, 0.625, 0.5, 0.625, 0.75, 0.375, 0.75, 0.375, 0.75, 0.625, 0.75, 0.625, 1.0, 0.375, 1.0, 0.125, 0.5, 0.375, 0.5, 0.375, 0.75, 0.125, 0.75, 0.625, 0.5, 0.875, 0.5, 0.875, 0.75, 0.625, 0.75])
me_cube_039.update()
me_cube_040 = bpy.data.meshes.new('Cube.040')
me_cube_040.from_pydata([(-1.0, -1.0, -1.0), (-1.0, -1.0, 1.0), (-1.0, 1.0, -1.0), (-1.0, 1.0, 1.0), (1.0, -1.0, -1.0), (1.0, -1.0, 1.0), (1.0, 1.0, -1.0), (1.0, 1.0, 1.0)], [], [(0, 1, 3, 2), (2, 3, 7, 6), (6, 7, 5, 4), (4, 5, 1, 0), (2, 6, 4, 0), (7, 3, 1, 5)])
_uv = me_cube_040.uv_layers.new(name='UVMap')
_uv.uv.foreach_set('vector', [0.375, 0.0, 0.625, 0.0, 0.625, 0.25, 0.375, 0.25, 0.375, 0.25, 0.625, 0.25, 0.625, 0.5, 0.375, 0.5, 0.375, 0.5, 0.625, 0.5, 0.625, 0.75, 0.375, 0.75, 0.375, 0.75, 0.625, 0.75, 0.625, 1.0, 0.375, 1.0, 0.125, 0.5, 0.375, 0.5, 0.375, 0.75, 0.125, 0.75, 0.625, 0.5, 0.875, 0.5, 0.875, 0.75, 0.625, 0.75])
me_cube_040.update()

# ---- objects
ob_root = bpy.data.objects.new('Root', me_cube_001)
ob_root_child1_0 = bpy.data.objects.new('Root_Child1_0', me_cube_002)
ob_root_child1_0_child2_0 = bpy.data.objects.new('Root_Child1_0_Child2_0', me_cube_003)
ob_root_child1_0_child2_0_child3_0 = bpy.data.objects.new('Root_Child1_0_Child2_0_Child3_0', me_cube_004)
ob_root_child1_0_child2_0_child3_1 = bpy.data.objects.new('Root_Child1_0_Child2_0_Child3_1', me_cube_005)
ob_root_child1_0_child2_0_child3_2 = bpy.data.objects.new('Root_Child1_0_Child2_0_Child3_2', me_cube_006)
ob_root_child1_0_child2_1 = bpy.data.objects.new('Root_Child1_0_Child2_1', me_cube_007)
ob_root_child1_0_child2_1_child3_0 = bpy.data.objects.new('Root_Child1_0_Child2_1_Child3_0', me_cube_008)
ob_root_child1_0_child2_1_child3_1 = bpy.data.objects.new('Root_Child1_0_Child2_1_Child3_1', me_cube_009)
ob_root_child1_0_child2_1_child3_2 = bpy.data.objects.new('Root_Child1_0_Child2_1_Child3_2', me_cube_010)
ob_root_child1_0_child2_2 = bpy.data.objects.new('Root_Child1_0_Child2_2', me_cube_011)
ob_root_child1_0_child2_2_child3_0 = bpy.data.objects.new('Root_Child1_0_Child2_2_Child3_0', me_cube_012)
ob_root_child1_0_child2_2_child3_1 = bpy.data.objects.new('Root_Child1_0_Child2_2_Child3_1', me_cube_013)
ob_root_child1_0_child2_2_child3_2 = bpy.data.objects.new('Root_Child1_0_Child2_2_Child3_2', me_cube_014)
ob_root_child1_1 = bpy.data.objects.new('Root_Child1_1', me_cube_015)
ob_root_child1_1_child2_0 = bpy.data.objects.new('Root_Child1_1_Child2_0', me_cube_016)
ob_root_child1_1_child2_0_child3_0 = bpy.data.objects.new('Root_Child1_1_Child2_0_Child3_0', me_cube_017)
ob_root_child1_1_child2_0_child3_1 = bpy.data.objects.new('Root_Child1_1_Child2_0_Child3_1', me_cube_018)
ob_root_child1_1_child2_0_child3_2 = bpy.data.objects.new('Root_Child1_1_Child2_0_Child3_2', me_cube_019)
ob_root_child1_1_child2_1 = bpy.data.objects.new('Root_Child1_1_Child2_1', me_cube_020)
ob_root_child1_1_child2_1_child3_0 = bpy.data.objects.new('Root_Child1_1_Child2_1_Child3_0', me_cube_021)
ob_root_child1_1_child2_1_child3_1 = bpy.data.objects.new('Root_Child1_1_Child2_1_Child3_1', me_cube_022)
ob_root_child1_1_child2_1_child3_2 = bpy.data.objects.new('Root_Child1_1_Child2_1_Child3_2', me_cube_023)
ob_root_child1_1_child2_2 = bpy.data.objects.new('Root_Child1_1_Child2_2', me_cube_024)
ob_root_child1_1_child2_2_child3_0 = bpy.data.objects.new('Root_Child1_1_Child2_2_Child3_0', me_cube_025)
ob_root_child1_1_child2_2_child3_1 = bpy.data.objects.new('Root_Child1_1_Child2_2_Child3_1', me_cube_026)
ob_root_child1_1_child2_2_child3_2 = bpy.data.objects.new('Root_Child1_1_Child2_2_Child3_2', me_cube_027)
ob_root_child1_2 = bpy.data.objects.new('Root_Child1_2', me_cube_028)
ob_root_child1_2_child2_0 = bpy.data.objects.new('Root_Child1_2_Child2_0', me_cube_029)
ob_root_child1_2_child2_0_child3_0 = bpy.data.objects.new('Root_Child1_2_Child2_0_Child3_0', me_cube_030)
ob_root_child1_2_child2_0_child3_1 = bpy.data.objects.new('Root_Child1_2_Child2_0_Child3_1', me_cube_031)
ob_root_child1_2_child2_0_child3_2 = bpy.data.objects.new('Root_Child1_2_Child2_0_Child3_2', me_cube_032)
ob_root_child1_2_child2_1 = bpy.data.objects.new('Root_Child1_2_Child2_1', me_cube_033)
ob_root_child1_2_child2_1_child3_0 = bpy.data.objects.new('Root_Child1_2_Child2_1_Child3_0', me_cube_034)
ob_root_child1_2_child2_1_child3_1 = bpy.data.objects.new('Root_Child1_2_Child2_1_Child3_1', me_cube_035)
ob_root_child1_2_child2_1_child3_2 = bpy.data.objects.new('Root_Child1_2_Child2_1_Child3_2', me_cube_036)
ob_root_child1_2_child2_2 = bpy.data.objects.new('Root_Child1_2_Child2_2', me_cube_037)
ob_root_child1_2_child2_2_child3_0 = bpy.data.objects.new('Root_Child1_2_Child2_2_Child3_0', me_cube_038)
ob_root_child1_2_child2_2_child3_1 = bpy.data.objects.new('Root_Child1_2_Child2_2_Child3_1', me_cube_039)
ob_root_child1_2_child2_2_child3_2 = bpy.data.objects.new('Root_Child1_2_Child2_2_Child3_2', me_cube_040)

# ---- transforms, parenting, visibility, modifiers, constraints
ob_root.location = (0.0, 0.0, 0.0)
ob_root_child1_0.parent = ob_root
ob_root_child1_0.location = (1.772, 1.961, -2.0)
ob_root_child1_0_child2_0.parent = ob_root_child1_0
ob_root_child1_0_child2_0.location = (0.9967, 0.529, -4.0)
ob_root_child1_0_child2_0_child3_0.parent = ob_root_child1_0_child2_0
ob_root_child1_0_child2_0_child3_0.location = (1.081, 1.325, -6.0)
ob_root_child1_0_child2_0_child3_1.parent = ob_root_child1_0_child2_0
ob_root_child1_0_child2_0_child3_1.location = (-0.9546, 0.871, -6.0)
ob_root_child1_0_child2_0_child3_2.parent = ob_root_child1_0_child2_0
ob_root_child1_0_child2_0_child3_2.location = (1.603, -0.4991, -6.0)
ob_root_child1_0_child2_1.parent = ob_root_child1_0
ob_root_child1_0_child2_1.location = (2.041, 0.3265, -4.0)
ob_root_child1_0_child2_1_child3_0.parent = ob_root_child1_0_child2_1
ob_root_child1_0_child2_1_child3_0.location = (3.546, 0.632, -6.0)
ob_root_child1_0_child2_1_child3_1.parent = ob_root_child1_0_child2_1
ob_root_child1_0_child2_1_child3_1.location = (2.826, 0.1736, -6.0)
ob_root_child1_0_child2_1_child3_2.parent = ob_root_child1_0_child2_1
ob_root_child1_0_child2_1_child3_2.location = (0.9947, 1.147, -6.0)
ob_root_child1_0_child2_2.parent = ob_root_child1_0
ob_root_child1_0_child2_2.location = (0.8733, 1.508, -4.0)
ob_root_child1_0_child2_2_child3_0.parent = ob_root_child1_0_child2_2
ob_root_child1_0_child2_2_child3_0.location = (1.79, 2.28, -6.0)
ob_root_child1_0_child2_2_child3_1.parent = ob_root_child1_0_child2_2
ob_root_child1_0_child2_2_child3_1.location = (-0.162, 2.997, -6.0)
ob_root_child1_0_child2_2_child3_2.parent = ob_root_child1_0_child2_2
ob_root_child1_0_child2_2_child3_2.location = (2.3, 0.6252, -6.0)
ob_root_child1_1.parent = ob_root
ob_root_child1_1.location = (-0.791, 0.6531, -2.0)
ob_root_child1_1_child2_0.parent = ob_root_child1_1
ob_root_child1_1_child2_0.location = (-1.359, -0.5078, -4.0)
ob_root_child1_1_child2_0_child3_0.parent = ob_root_child1_1_child2_0
ob_root_child1_1_child2_0_child3_0.location = (-0.7515, 0.8528, -6.0)
ob_root_child1_1_child2_0_child3_1.parent = ob_root_child1_1_child2_0
ob_root_child1_1_child2_0_child3_1.location = (0.3961, -1.339, -6.0)
ob_root_child1_1_child2_0_child3_2.parent = ob_root_child1_1_child2_0
ob_root_child1_1_child2_0_child3_2.location = (-0.4111, -1.372, -6.0)
ob_root_child1_1_child2_1.parent = ob_root_child1_1
ob_root_child1_1_child2_1.location = (-1.527, 0.8138, -4.0)
ob_root_child1_1_child2_1_child3_0.parent = ob_root_child1_1_child2_1
ob_root_child1_1_child2_1_child3_0.location = (-0.06484, 2.385, -6.0)
ob_root_child1_1_child2_1_child3_1.parent = ob_root_child1_1_child2_1
ob_root_child1_1_child2_1_child3_1.location = (-2.162, 1.381, -6.0)
ob_root_child1_1_child2_1_child3_2.parent = ob_root_child1_1_child2_1
ob_root_child1_1_child2_1_child3_2.location = (-0.5904, 1.703, -6.0)
ob_root_child1_1_child2_2.parent = ob_root_child1_1
ob_root_child1_1_child2_2.location = (0.2609, -1.181, -4.0)
ob_root_child1_1_child2_2_child3_0.parent = ob_root_child1_1_child2_2
ob_root_child1_1_child2_2_child3_0.location = (1.655, -1.442, -6.0)
ob_root_child1_1_child2_2_child3_1.parent = ob_root_child1_1_child2_2
ob_root_child1_1_child2_2_child3_1.location = (0.5189, 0.491, -6.0)
ob_root_child1_1_child2_2_child3_2.parent = ob_root_child1_1_child2_2
ob_root_child1_1_child2_2_child3_2.location = (0.7214, -0.1728, -6.0)
ob_root_child1_2.parent = ob_root
ob_root_child1_2.location = (0.8029, 0.4901, -2.0)
ob_root_child1_2_child2_0.parent = ob_root_child1_2
ob_root_child1_2_child2_0.location = (-1.068, 1.895, -4.0)
ob_root_child1_2_child2_0_child3_0.parent = ob_root_child1_2_child2_0
ob_root_child1_2_child2_0_child3_0.location = (-2.03, 2.937, -6.0)
ob_root_child1_2_child2_0_child3_1.parent = ob_root_child1_2_child2_0
ob_root_child1_2_child2_0_child3_1.location = (-1.098, 1.221, -6.0)
ob_root_child1_2_child2_0_child3_2.parent = ob_root_child1_2_child2_0
ob_root_child1_2_child2_0_child3_2.location = (-1.772, 3.563, -6.0)
ob_root_child1_2_child2_1.parent = ob_root_child1_2
ob_root_child1_2_child2_1.location = (0.4993, 2.463, -4.0)
ob_root_child1_2_child2_1_child3_0.parent = ob_root_child1_2_child2_1
ob_root_child1_2_child2_1_child3_0.location = (-1.099, 2.477, -6.0)
ob_root_child1_2_child2_1_child3_1.parent = ob_root_child1_2_child2_1
ob_root_child1_2_child2_1_child3_1.location = (-0.1976, 3.069, -6.0)
ob_root_child1_2_child2_1_child3_2.parent = ob_root_child1_2_child2_1
ob_root_child1_2_child2_1_child3_2.location = (1.051, 0.5489, -6.0)
ob_root_child1_2_child2_2.parent = ob_root_child1_2
ob_root_child1_2_child2_2.location = (1.389, 1.874, -4.0)
ob_root_child1_2_child2_2_child3_0.parent = ob_root_child1_2_child2_2
ob_root_child1_2_child2_2_child3_0.location = (2.941, 3.79, -6.0)
ob_root_child1_2_child2_2_child3_1.parent = ob_root_child1_2_child2_2
ob_root_child1_2_child2_2_child3_1.location = (1.274, 0.8735, -6.0)
ob_root_child1_2_child2_2_child3_2.parent = ob_root_child1_2_child2_2
ob_root_child1_2_child2_2_child3_2.location = (-0.4016, 1.745, -6.0)

# ---- collection membership
col_collection.objects.link(ob_root)
col_collection.objects.link(ob_root_child1_0)
col_collection.objects.link(ob_root_child1_0_child2_0)
col_collection.objects.link(ob_root_child1_0_child2_0_child3_0)
col_collection.objects.link(ob_root_child1_0_child2_0_child3_1)
col_collection.objects.link(ob_root_child1_0_child2_0_child3_2)
col_collection.objects.link(ob_root_child1_0_child2_1)
col_collection.objects.link(ob_root_child1_0_child2_1_child3_0)
col_collection.objects.link(ob_root_child1_0_child2_1_child3_1)
col_collection.objects.link(ob_root_child1_0_child2_1_child3_2)
col_collection.objects.link(ob_root_child1_0_child2_2)
col_collection.objects.link(ob_root_child1_0_child2_2_child3_0)
col_collection.objects.link(ob_root_child1_0_child2_2_child3_1)
col_collection.objects.link(ob_root_child1_0_child2_2_child3_2)
col_collection.objects.link(ob_root_child1_1)
col_collection.objects.link(ob_root_child1_1_child2_0)
col_collection.objects.link(ob_root_child1_1_child2_0_child3_0)
col_collection.objects.link(ob_root_child1_1_child2_0_child3_1)
col_collection.objects.link(ob_root_child1_1_child2_0_child3_2)
col_collection.objects.link(ob_root_child1_1_child2_1)
col_collection.objects.link(ob_root_child1_1_child2_1_child3_0)
col_collection.objects.link(ob_root_child1_1_child2_1_child3_1)
col_collection.objects.link(ob_root_child1_1_child2_1_child3_2)
col_collection.objects.link(ob_root_child1_1_child2_2)
col_collection.objects.link(ob_root_child1_1_child2_2_child3_0)
col_collection.objects.link(ob_root_child1_1_child2_2_child3_1)
col_collection.objects.link(ob_root_child1_1_child2_2_child3_2)
col_collection.objects.link(ob_root_child1_2)
col_collection.objects.link(ob_root_child1_2_child2_0)
col_collection.objects.link(ob_root_child1_2_child2_0_child3_0)
col_collection.objects.link(ob_root_child1_2_child2_0_child3_1)
col_collection.objects.link(ob_root_child1_2_child2_0_child3_2)
col_collection.objects.link(ob_root_child1_2_child2_1)
col_collection.objects.link(ob_root_child1_2_child2_1_child3_0)
col_collection.objects.link(ob_root_child1_2_child2_1_child3_1)
col_collection.objects.link(ob_root_child1_2_child2_1_child3_2)
col_collection.objects.link(ob_root_child1_2_child2_2)
col_collection.objects.link(ob_root_child1_2_child2_2_child3_0)
col_collection.objects.link(ob_root_child1_2_child2_2_child3_1)
col_collection.objects.link(ob_root_child1_2_child2_2_child3_2)

# ---- scene / render settings (as saved in the file)
scene.frame_start = 1; scene.frame_end = 250; scene.frame_set(1)
scene.render.engine = 'BLENDER_EEVEE_NEXT'
scene.cycles.sampling_pattern = 'TABULATED_SOBOL'
scene.eevee.ray_tracing_options.trace_max_roughness = 0.0
bpy.context.view_layer.update()

# ---- added for rendering (the .blend has no active camera and no usable light): camera, sun
cam_auto = bpy.data.cameras.new('AutoCamera')
cam_auto.lens = 50.0
cam_auto.sensor_width = 36.0
cam_auto.clip_end = 1000.0
ob_auto_camera = bpy.data.objects.new('AutoCamera', cam_auto)
scene.collection.objects.link(ob_auto_camera)
ob_auto_camera.location = (22.0539, -22.4889, 10.4914)
ob_auto_camera.rotation_euler = (1.09748, -7.21219e-08, 0.694738)
scene.camera = ob_auto_camera
light_auto_sun = bpy.data.lights.new('AutoSun', 'SUN')
light_auto_sun.energy = 3.0
light_auto_sun.angle = 0.0523599
ob_auto_sun = bpy.data.objects.new('AutoSun', light_auto_sun)
scene.collection.objects.link(ob_auto_sun)
ob_auto_sun.rotation_euler = (0.872665, 0.174533, 0.523599)
bpy.context.view_layer.update()
